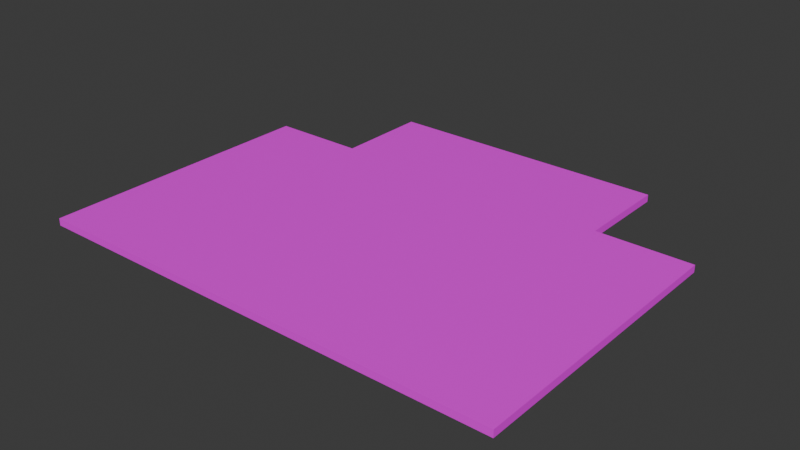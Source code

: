 # Source: Road_TJunction.blend  (saved by Blender 5.1.30; exported with 4.5.12 LTS)
import bpy
from mathutils import Matrix  # noqa: F401  (used for matrix-valued properties, if any)

bpy.ops.wm.read_factory_settings(use_empty=True)
scene = bpy.context.scene
scene.name = 'Scene'

# ---- collections
col_collection = bpy.data.collections.new('Collection'); scene.collection.children.link(col_collection)

# ---- images (referenced by path relative to the original .blend; pixels are not part of the script)
import os
ASSET_DIR = os.environ.get("B2B_ASSET_DIR", "")  # directory of the original .blend (textures are referenced by path, not embedded)
HERE = os.path.dirname(os.path.abspath(__file__))  # packed textures are extracted next to this script under _unpacked/

def load_image(name, relpath, width, height, colorspace="sRGB"):
    """Load a texture the original file referenced (path relative to the .blend, or extracted next to this script)."""
    p = next((c for c in (os.path.join(HERE, relpath), os.path.join(ASSET_DIR, relpath)) if relpath and os.path.exists(c)), "")
    if p:
        img = bpy.data.images.load(p, check_existing=True)
        img.name = name
    else:  # same state as the original file: an image datablock whose file is absent (Cycles renders it pink)
        img = bpy.data.images.new(name, width, height)
        img.source = "FILE"
        img.filepath = "//" + (relpath or name)
    img.colorspace_settings.name = colorspace
    return img
img_uv_tile = load_image('UV_Tile', 'missing.png', 1024, 1024, 'sRGB')

# ---- materials (node trees are filled in below, after node groups)
mat_material = bpy.data.materials.new('Material')
mat_material.alpha_threshold = 0.0
mat_material.use_backface_culling_lightprobe_volume = False
mat_material.roughness = 0.5
mat_material.line_color = (0.0, 0.0, 0.0, 1.0)

# ---- material node trees
mat_material.use_nodes = True; mat_material.node_tree.nodes.clear()
_N = mat_material.node_tree.nodes; _L = mat_material.node_tree.links
n0 = _N.new('ShaderNodeOutputMaterial'); n0.name = 'Material Output'; n0.location = (200, 100)
n1 = _N.new('ShaderNodeBsdfPrincipled'); n1.name = 'Principled BSDF'; n1.location = (-200, 100)
n2 = _N.new('ShaderNodeTexImage'); n2.name = 'Image Texture'; n2.location = (-521, 93)
n2.image = img_uv_tile
_L.new(n1.outputs[0], n0.inputs[0])
_L.new(n2.outputs[0], n1.inputs[0])
n0.is_active_output = True

# ---- world
world_world = bpy.data.worlds.new('World'); scene.world = world_world
world_world.use_nodes = True; world_world.node_tree.nodes.clear()
_N = world_world.node_tree.nodes; _L = world_world.node_tree.links
n0 = _N.new('ShaderNodeOutputWorld'); n0.name = 'World Output'; n0.location = (200, 100)
n1 = _N.new('ShaderNodeBackground'); n1.name = 'Background'; n1.location = (-200, 100)
n1.inputs[0].default_value = (0.05088, 0.05088, 0.05088, 1.0)
_L.new(n1.outputs[0], n0.inputs[0])
n0.is_active_output = True
world_world.color = (0.05088, 0.05088, 0.05088)
world_world.sun_shadow_jitter_overblur = 0.0

# ---- meshes
me_sm_road_tjunction_mesh = bpy.data.meshes.new('SM_Road_TJunction_Mesh')
me_sm_road_tjunction_mesh.from_pydata([(-1.0, 0.6, 0.0), (-1.0, -0.6, 0.0), (1.0, -0.6, 0.0), (1.0, 0.6, 0.0), (-1.0, 0.6, 0.03), (-1.0, -0.6, 0.03), (1.0, -0.6, 0.03), (1.0, 0.6, 0.03), (0.6, -0.6, 0.0), (-0.6, -0.6, 0.0), (0.6, 0.6, 0.0), (-0.6, 0.6, 0.0), (0.6, -0.6, 0.03), (-0.6, -0.6, 0.03), (0.6, 0.6, 0.03), (-0.6, 0.6, 0.03), (0.6, 1.0, 0.0), (-0.6, 1.0, 0.0), (0.6, 1.0, 0.03), (-0.6, 1.0, 0.03)], [], [(8, 10, 3, 2), (12, 6, 7, 14), (8, 2, 6, 12), (0, 1, 5, 4), (11, 0, 4, 15), (2, 3, 7, 6), (3, 10, 14, 7), (15, 14, 18, 19), (1, 9, 13, 5), (9, 8, 12, 13), (5, 13, 15, 4), (13, 12, 14, 15), (1, 0, 11, 9), (9, 11, 10, 8), (16, 17, 19, 18), (10, 11, 17, 16), (14, 10, 16, 18), (11, 15, 19, 17)])
_uv = me_sm_road_tjunction_mesh.uv_layers.new(name='UVMap')
_uv.uv.foreach_set('vector', [0.6667, 0.3333, 0.6667, 0.6667, 1.0, 0.6667, 1.0, 0.3333, 0.5499, 0.4486, 0.5875, 0.4486, 0.5875, 0.5613, 0.5499, 0.5613, 0.6667, 0.3333, 1.0, 0.3333, 1.0, 0.3333, 0.6667, 0.3333, 0.0, 0.6667, 0.0, 0.3333, 0.0, 0.3333, 0.0, 0.6667, 0.3333, 0.6667, 0.0, 0.6667, 0.0, 0.6667, 0.3333, 0.6667, 1.0, 0.3333, 1.0, 0.6667, 1.0, 0.6667, 1.0, 0.3333, 1.0, 0.6667, 0.6667, 0.6667, 0.6667, 0.6667, 1.0, 0.6667, 0.4371, 0.5613, 0.5499, 0.5613, 0.5499, 0.5989, 0.4371, 0.5989, 0.0, 0.3333, 0.3333, 0.3333, 0.3333, 0.3333, 0.0, 0.3333, 0.3333, 0.3333, 0.6667, 0.3333, 0.6667, 0.3333, 0.3333, 0.3333, 0.3995, 0.4486, 0.4371, 0.4486, 0.4371, 0.5613, 0.3995, 0.5613, 0.4371, 0.4486, 0.5499, 0.4486, 0.5499, 0.5613, 0.4371, 0.5613, 0.0, 0.3333, 0.0, 0.6667, 0.3333, 0.6667, 0.3333, 0.3333, 0.3333, 0.3333, 0.3333, 0.6667, 0.6667, 0.6667, 0.6667, 0.3333, 0.6667, 0.6667, 0.3333, 0.6667, 0.3333, 0.6667, 0.6667, 0.6667, 0.6667, 0.6667, 0.3333, 0.6667, 0.3333, 0.6667, 0.6667, 0.6667, 0.6667, 0.6667, 0.6667, 0.6667, 0.6667, 0.6667, 0.6667, 0.6667, 0.3333, 0.6667, 0.3333, 0.6667, 0.3333, 0.6667, 0.3333, 0.6667])
me_sm_road_tjunction_mesh.materials.append(mat_material)
me_sm_road_tjunction_mesh.update()

# ---- objects
ob_sm_road_tjunction = bpy.data.objects.new('SM_Road_TJunction', me_sm_road_tjunction_mesh)

# ---- transforms, parenting, visibility, modifiers, constraints
ob_sm_road_tjunction.location = (0.0, 0.0, 0.0)

# ---- collection membership
col_collection.objects.link(ob_sm_road_tjunction)

# ---- scene / render settings (as saved in the file)
scene.frame_start = 1; scene.frame_end = 250; scene.frame_set(1)
scene.render.engine = 'BLENDER_EEVEE_NEXT'
scene.render.bake_bias = 0.0
scene.render.bake_samples = 0
scene.cycles.sampling_pattern = 'TABULATED_SOBOL'
scene.eevee.use_volume_custom_range = False
bpy.context.view_layer.update()

# ---- added for rendering (the .blend has no active camera and no usable light): camera, sun
cam_auto = bpy.data.cameras.new('AutoCamera')
cam_auto.lens = 50.0
cam_auto.sensor_width = 36.0
cam_auto.clip_end = 1000.0
ob_auto_camera = bpy.data.objects.new('AutoCamera', cam_auto)
scene.collection.objects.link(ob_auto_camera)
ob_auto_camera.location = (2.36989, -2.64387, 1.91092)
ob_auto_camera.rotation_euler = (1.09748, -7.21219e-08, 0.694738)
scene.camera = ob_auto_camera
light_auto_sun = bpy.data.lights.new('AutoSun', 'SUN')
light_auto_sun.energy = 3.0
light_auto_sun.angle = 0.0523599
ob_auto_sun = bpy.data.objects.new('AutoSun', light_auto_sun)
scene.collection.objects.link(ob_auto_sun)
ob_auto_sun.rotation_euler = (0.872665, 0.174533, 0.523599)
bpy.context.view_layer.update()
